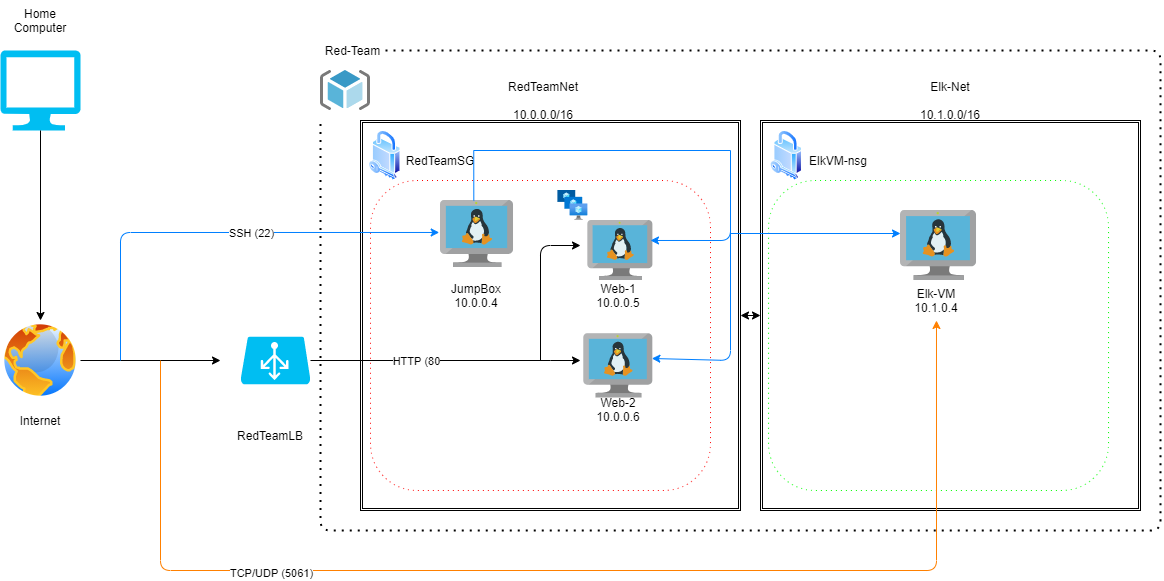

The diagram above was exported from draw.io. Its source (the exported page's mxGraphModel, read from the mxfile embedded in the PNG):
<mxGraphModel dx="3675" dy="1853" grid="1" gridSize="10" guides="1" tooltips="1" connect="1" arrows="1" fold="1" page="1" pageScale="1" pageWidth="850" pageHeight="1100" math="0" shadow="0">
  <root>
    <mxCell id="0" />
    <mxCell id="1" parent="0" />
    <mxCell id="nO0C1HBd4Q1ohmwrG0Aj-27" value="" style="shape=ext;rounded=1;html=1;whiteSpace=wrap;dashed=1;dashPattern=1 4;fillColor=none;" parent="1" vertex="1">
      <mxGeometry x="640" y="220" width="120" height="270" as="geometry" />
    </mxCell>
    <mxCell id="nO0C1HBd4Q1ohmwrG0Aj-1" value="" style="verticalLabelPosition=bottom;html=1;verticalAlign=top;align=center;strokeColor=none;fillColor=#00BEF2;shape=mxgraph.azure.computer;pointerEvents=1;" parent="1" vertex="1">
      <mxGeometry x="80" y="80" width="80" height="80" as="geometry" />
    </mxCell>
    <mxCell id="nO0C1HBd4Q1ohmwrG0Aj-11" value="" style="edgeStyle=orthogonalEdgeStyle;rounded=0;orthogonalLoop=1;jettySize=auto;html=1;" parent="1" source="nO0C1HBd4Q1ohmwrG0Aj-2" edge="1">
      <mxGeometry relative="1" as="geometry">
        <mxPoint x="300" y="390" as="targetPoint" />
      </mxGeometry>
    </mxCell>
    <mxCell id="nO0C1HBd4Q1ohmwrG0Aj-2" value="" style="aspect=fixed;perimeter=ellipsePerimeter;html=1;align=center;shadow=0;dashed=0;spacingTop=3;image;image=img/lib/active_directory/internet_globe.svg;" parent="1" vertex="1">
      <mxGeometry x="80" y="350" width="80" height="80" as="geometry" />
    </mxCell>
    <mxCell id="nO0C1HBd4Q1ohmwrG0Aj-3" value="" style="endArrow=classic;html=1;entryX=0.5;entryY=0;entryDx=0;entryDy=0;" parent="1" target="nO0C1HBd4Q1ohmwrG0Aj-2" edge="1">
      <mxGeometry width="50" height="50" relative="1" as="geometry">
        <mxPoint x="120" y="160" as="sourcePoint" />
        <mxPoint x="430" y="240" as="targetPoint" />
      </mxGeometry>
    </mxCell>
    <mxCell id="nO0C1HBd4Q1ohmwrG0Aj-7" value="Home Computer" style="text;html=1;strokeColor=none;fillColor=none;align=center;verticalAlign=middle;whiteSpace=wrap;rounded=0;" parent="1" vertex="1">
      <mxGeometry x="100" y="30" width="40" height="40" as="geometry" />
    </mxCell>
    <mxCell id="nO0C1HBd4Q1ohmwrG0Aj-8" value="Internet" style="text;html=1;strokeColor=none;fillColor=none;align=center;verticalAlign=middle;whiteSpace=wrap;rounded=0;" parent="1" vertex="1">
      <mxGeometry x="90" y="440" width="60" height="20" as="geometry" />
    </mxCell>
    <mxCell id="nO0C1HBd4Q1ohmwrG0Aj-9" value="" style="verticalLabelPosition=bottom;html=1;verticalAlign=top;align=center;strokeColor=none;fillColor=#00BEF2;shape=mxgraph.azure.azure_load_balancer;" parent="1" vertex="1">
      <mxGeometry x="320" y="366.25" width="70" height="47.5" as="geometry" />
    </mxCell>
    <mxCell id="nO0C1HBd4Q1ohmwrG0Aj-12" value="RedTeamLB" style="text;html=1;strokeColor=none;fillColor=none;align=center;verticalAlign=middle;whiteSpace=wrap;rounded=0;" parent="1" vertex="1">
      <mxGeometry x="320" y="440" width="60" height="50" as="geometry" />
    </mxCell>
    <mxCell id="nO0C1HBd4Q1ohmwrG0Aj-13" value="" style="endArrow=none;dashed=1;html=1;dashPattern=1 3;strokeWidth=2;exitX=1;exitY=0.5;exitDx=0;exitDy=0;" parent="1" source="nO0C1HBd4Q1ohmwrG0Aj-16" edge="1">
      <mxGeometry width="50" height="50" relative="1" as="geometry">
        <mxPoint x="1240" y="40" as="sourcePoint" />
        <mxPoint x="400" y="150" as="targetPoint" />
        <Array as="points">
          <mxPoint x="1240" y="80" />
          <mxPoint x="1240" y="560" />
          <mxPoint x="400" y="560" />
        </Array>
      </mxGeometry>
    </mxCell>
    <mxCell id="nO0C1HBd4Q1ohmwrG0Aj-14" value="" style="aspect=fixed;html=1;points=[];align=center;image;fontSize=12;image=img/lib/mscae/ResourceGroup.svg;" parent="1" vertex="1">
      <mxGeometry x="400" y="100" width="50" height="40" as="geometry" />
    </mxCell>
    <mxCell id="nO0C1HBd4Q1ohmwrG0Aj-15" value="RedTeamNet&lt;br&gt;&lt;br&gt;10.0.0.0/16" style="text;html=1;strokeColor=none;fillColor=none;align=center;verticalAlign=middle;whiteSpace=wrap;rounded=0;" parent="1" vertex="1">
      <mxGeometry x="567.97" y="110" width="110" height="40" as="geometry" />
    </mxCell>
    <mxCell id="nO0C1HBd4Q1ohmwrG0Aj-16" value="Red-Team" style="text;html=1;strokeColor=none;fillColor=none;align=center;verticalAlign=middle;whiteSpace=wrap;rounded=0;" parent="1" vertex="1">
      <mxGeometry x="400" y="70" width="65" height="20" as="geometry" />
    </mxCell>
    <mxCell id="nO0C1HBd4Q1ohmwrG0Aj-17" value="" style="shape=ext;double=1;rounded=0;whiteSpace=wrap;html=1;" parent="1" vertex="1">
      <mxGeometry x="440" y="150" width="380" height="390" as="geometry" />
    </mxCell>
    <mxCell id="nO0C1HBd4Q1ohmwrG0Aj-19" value="" style="shape=ext;rounded=1;html=1;whiteSpace=wrap;dashed=1;dashPattern=1 4;strokeColor=#FF0000;" parent="1" vertex="1">
      <mxGeometry x="450" y="210" width="340" height="310" as="geometry" />
    </mxCell>
    <mxCell id="nO0C1HBd4Q1ohmwrG0Aj-20" value="RedTeamSG" style="text;html=1;fillColor=none;align=center;verticalAlign=middle;whiteSpace=wrap;rounded=0;" parent="1" vertex="1">
      <mxGeometry x="490" y="180" width="60" height="20" as="geometry" />
    </mxCell>
    <mxCell id="nO0C1HBd4Q1ohmwrG0Aj-21" value="" style="aspect=fixed;perimeter=ellipsePerimeter;html=1;align=center;shadow=0;dashed=0;spacingTop=3;image;image=img/lib/active_directory/security.svg;strokeColor=#FF0000;imageBackground=#ffffff;" parent="1" vertex="1">
      <mxGeometry x="448.5" y="160" width="31.5" height="50" as="geometry" />
    </mxCell>
    <mxCell id="nO0C1HBd4Q1ohmwrG0Aj-23" value="" style="aspect=fixed;html=1;points=[];align=center;image;fontSize=12;image=img/lib/mscae/VM_Linux.svg;strokeColor=#FF0000;" parent="1" vertex="1">
      <mxGeometry x="663.3199999999999" y="363.25" width="69.29" height="63.75" as="geometry" />
    </mxCell>
    <mxCell id="nO0C1HBd4Q1ohmwrG0Aj-24" value="" style="aspect=fixed;html=1;points=[];align=center;image;fontSize=12;image=img/lib/mscae/VM_Linux.svg;strokeColor=#FF0000;" parent="1" vertex="1">
      <mxGeometry x="667.39" y="250" width="65.22" height="60" as="geometry" />
    </mxCell>
    <mxCell id="nO0C1HBd4Q1ohmwrG0Aj-25" value="" style="aspect=fixed;html=1;points=[];align=center;image;fontSize=12;image=img/lib/mscae/VM_Linux.svg;strokeColor=#FF0000;" parent="1" vertex="1">
      <mxGeometry x="520" y="230" width="72.56" height="66.75" as="geometry" />
    </mxCell>
    <mxCell id="nO0C1HBd4Q1ohmwrG0Aj-26" value="" style="aspect=fixed;html=1;points=[];align=center;image;fontSize=12;image=img/lib/azure2/compute/VM_Scale_Sets.svg;strokeColor=#FF0000;" parent="1" vertex="1">
      <mxGeometry x="637.39" y="220" width="30" height="30" as="geometry" />
    </mxCell>
    <mxCell id="nO0C1HBd4Q1ohmwrG0Aj-28" value="JumpBox&lt;br&gt;10.0.0.4" style="text;html=1;strokeColor=none;fillColor=none;align=center;verticalAlign=middle;whiteSpace=wrap;rounded=0;" parent="1" vertex="1">
      <mxGeometry x="525.31" y="310" width="61.95" height="30" as="geometry" />
    </mxCell>
    <mxCell id="nO0C1HBd4Q1ohmwrG0Aj-29" value="Web-1&lt;br&gt;10.0.0.5" style="text;html=1;strokeColor=none;fillColor=none;align=center;verticalAlign=middle;whiteSpace=wrap;rounded=0;" parent="1" vertex="1">
      <mxGeometry x="677.97" y="310" width="40" height="30" as="geometry" />
    </mxCell>
    <mxCell id="nO0C1HBd4Q1ohmwrG0Aj-30" value="Web-2&lt;br&gt;10.0.0.6" style="text;html=1;strokeColor=none;fillColor=none;align=center;verticalAlign=middle;whiteSpace=wrap;rounded=0;" parent="1" vertex="1">
      <mxGeometry x="677.97" y="427" width="40" height="23" as="geometry" />
    </mxCell>
    <mxCell id="nO0C1HBd4Q1ohmwrG0Aj-32" value="" style="shape=ext;double=1;rounded=0;whiteSpace=wrap;html=1;" parent="1" vertex="1">
      <mxGeometry x="840" y="150" width="380" height="390" as="geometry" />
    </mxCell>
    <mxCell id="nO0C1HBd4Q1ohmwrG0Aj-33" value="" style="aspect=fixed;perimeter=ellipsePerimeter;html=1;align=center;shadow=0;dashed=0;spacingTop=3;image;image=img/lib/active_directory/security.svg;strokeColor=#FF0000;imageBackground=#ffffff;" parent="1" vertex="1">
      <mxGeometry x="850" y="160" width="31.5" height="50" as="geometry" />
    </mxCell>
    <mxCell id="nO0C1HBd4Q1ohmwrG0Aj-34" value="" style="aspect=fixed;html=1;points=[];align=center;image;fontSize=12;image=img/lib/mscae/VM_Linux.svg;strokeColor=#FF0000;" parent="1" vertex="1">
      <mxGeometry x="980" y="240" width="76.09" height="70" as="geometry" />
    </mxCell>
    <mxCell id="nO0C1HBd4Q1ohmwrG0Aj-35" value="Elk-Net&lt;br&gt;&lt;br&gt;10.1.0.0/16" style="text;html=1;strokeColor=none;fillColor=none;align=center;verticalAlign=middle;whiteSpace=wrap;rounded=0;" parent="1" vertex="1">
      <mxGeometry x="985" y="110" width="90" height="40" as="geometry" />
    </mxCell>
    <mxCell id="nO0C1HBd4Q1ohmwrG0Aj-37" value="" style="shape=ext;rounded=1;html=1;whiteSpace=wrap;dashed=1;dashPattern=1 4;fillColor=none;strokeColor=#00FF00;" parent="1" vertex="1">
      <mxGeometry x="848.05" y="210" width="340" height="310" as="geometry" />
    </mxCell>
    <mxCell id="nO0C1HBd4Q1ohmwrG0Aj-38" value="Elk-VM&lt;br&gt;10.1.0.4" style="text;html=1;strokeColor=none;fillColor=none;align=center;verticalAlign=middle;whiteSpace=wrap;rounded=0;" parent="1" vertex="1">
      <mxGeometry x="985" y="310" width="61.95" height="40" as="geometry" />
    </mxCell>
    <mxCell id="nO0C1HBd4Q1ohmwrG0Aj-39" value="ElkVM-nsg" style="text;html=1;strokeColor=none;fillColor=none;align=center;verticalAlign=middle;whiteSpace=wrap;rounded=0;" parent="1" vertex="1">
      <mxGeometry x="881.5" y="180" width="71.5" height="20" as="geometry" />
    </mxCell>
    <mxCell id="nO0C1HBd4Q1ohmwrG0Aj-41" value="" style="edgeStyle=orthogonalEdgeStyle;rounded=0;orthogonalLoop=1;jettySize=auto;html=1;" parent="1" source="nO0C1HBd4Q1ohmwrG0Aj-9" edge="1">
      <mxGeometry relative="1" as="geometry">
        <mxPoint x="660" y="390" as="targetPoint" />
        <Array as="points">
          <mxPoint x="630" y="390" />
          <mxPoint x="630" y="390" />
        </Array>
      </mxGeometry>
    </mxCell>
    <mxCell id="nO0C1HBd4Q1ohmwrG0Aj-43" value="HTTP (80" style="edgeLabel;html=1;align=center;verticalAlign=middle;resizable=0;points=[];" parent="nO0C1HBd4Q1ohmwrG0Aj-41" vertex="1" connectable="0">
      <mxGeometry x="-0.2167" relative="1" as="geometry">
        <mxPoint as="offset" />
      </mxGeometry>
    </mxCell>
    <mxCell id="nO0C1HBd4Q1ohmwrG0Aj-44" value="" style="endArrow=classic;html=1;entryX=-0.018;entryY=0.479;entryDx=0;entryDy=0;entryPerimeter=0;strokeColor=#007FFF;" parent="1" target="nO0C1HBd4Q1ohmwrG0Aj-25" edge="1">
      <mxGeometry width="50" height="50" relative="1" as="geometry">
        <mxPoint x="200" y="390" as="sourcePoint" />
        <mxPoint x="580" y="270" as="targetPoint" />
        <Array as="points">
          <mxPoint x="200" y="262" />
        </Array>
      </mxGeometry>
    </mxCell>
    <mxCell id="nO0C1HBd4Q1ohmwrG0Aj-45" value="SSH (22)" style="edgeLabel;html=1;align=center;verticalAlign=middle;resizable=0;points=[];" parent="nO0C1HBd4Q1ohmwrG0Aj-44" vertex="1" connectable="0">
      <mxGeometry x="0.1492" relative="1" as="geometry">
        <mxPoint as="offset" />
      </mxGeometry>
    </mxCell>
    <mxCell id="nO0C1HBd4Q1ohmwrG0Aj-46" value="" style="edgeStyle=orthogonalEdgeStyle;rounded=0;orthogonalLoop=1;jettySize=auto;html=1;strokeColor=#007FFF;exitX=0.459;exitY=0;exitDx=0;exitDy=0;exitPerimeter=0;" parent="1" source="nO0C1HBd4Q1ohmwrG0Aj-25" edge="1">
      <mxGeometry relative="1" as="geometry">
        <mxPoint x="980" y="263" as="targetPoint" />
        <Array as="points">
          <mxPoint x="553" y="180" />
          <mxPoint x="810" y="180" />
          <mxPoint x="810" y="263" />
          <mxPoint x="980" y="263" />
        </Array>
      </mxGeometry>
    </mxCell>
    <mxCell id="nO0C1HBd4Q1ohmwrG0Aj-47" value="" style="endArrow=classic;html=1;strokeColor=#007FFF;entryX=0.96;entryY=0.333;entryDx=0;entryDy=0;entryPerimeter=0;" parent="1" target="nO0C1HBd4Q1ohmwrG0Aj-24" edge="1">
      <mxGeometry width="50" height="50" relative="1" as="geometry">
        <mxPoint x="810" y="240" as="sourcePoint" />
        <mxPoint x="700" y="250" as="targetPoint" />
        <Array as="points">
          <mxPoint x="810" y="270" />
        </Array>
      </mxGeometry>
    </mxCell>
    <mxCell id="nO0C1HBd4Q1ohmwrG0Aj-48" value="" style="endArrow=classic;html=1;strokeColor=#007FFF;entryX=0.982;entryY=0.388;entryDx=0;entryDy=0;entryPerimeter=0;" parent="1" target="nO0C1HBd4Q1ohmwrG0Aj-23" edge="1">
      <mxGeometry width="50" height="50" relative="1" as="geometry">
        <mxPoint x="810" y="250" as="sourcePoint" />
        <mxPoint x="730" y="380" as="targetPoint" />
        <Array as="points">
          <mxPoint x="810" y="390" />
        </Array>
      </mxGeometry>
    </mxCell>
    <mxCell id="nO0C1HBd4Q1ohmwrG0Aj-49" value="" style="endArrow=classic;html=1;entryX=0.5;entryY=1;entryDx=0;entryDy=0;strokeColor=#FF8000;" parent="1" target="nO0C1HBd4Q1ohmwrG0Aj-38" edge="1">
      <mxGeometry width="50" height="50" relative="1" as="geometry">
        <mxPoint x="240" y="390" as="sourcePoint" />
        <mxPoint x="580" y="270" as="targetPoint" />
        <Array as="points">
          <mxPoint x="240" y="600" />
          <mxPoint x="1016" y="600" />
        </Array>
      </mxGeometry>
    </mxCell>
    <mxCell id="nO0C1HBd4Q1ohmwrG0Aj-50" value="TCP/UDP (5061)" style="edgeLabel;html=1;align=center;verticalAlign=middle;resizable=0;points=[];" parent="nO0C1HBd4Q1ohmwrG0Aj-49" vertex="1" connectable="0">
      <mxGeometry x="-0.4811" y="-2" relative="1" as="geometry">
        <mxPoint as="offset" />
      </mxGeometry>
    </mxCell>
    <mxCell id="nO0C1HBd4Q1ohmwrG0Aj-51" value="" style="endArrow=classic;startArrow=classic;html=1;entryX=0;entryY=0.5;entryDx=0;entryDy=0;exitX=1;exitY=0.5;exitDx=0;exitDy=0;" parent="1" source="nO0C1HBd4Q1ohmwrG0Aj-17" target="nO0C1HBd4Q1ohmwrG0Aj-32" edge="1">
      <mxGeometry width="50" height="50" relative="1" as="geometry">
        <mxPoint x="530" y="320" as="sourcePoint" />
        <mxPoint x="580" y="270" as="targetPoint" />
      </mxGeometry>
    </mxCell>
    <mxCell id="nO0C1HBd4Q1ohmwrG0Aj-42" value="" style="endArrow=classic;html=1;" parent="1" edge="1">
      <mxGeometry width="50" height="50" relative="1" as="geometry">
        <mxPoint x="620" y="390" as="sourcePoint" />
        <mxPoint x="660" y="275" as="targetPoint" />
        <Array as="points">
          <mxPoint x="620" y="275" />
        </Array>
      </mxGeometry>
    </mxCell>
  </root>
</mxGraphModel>